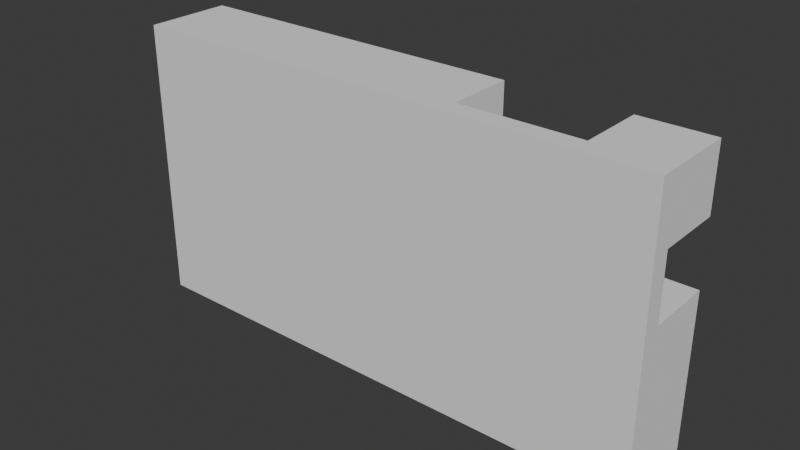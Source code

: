 # Source: test.blend  (saved by Blender 5.0.119; exported with 4.5.12 LTS)
import bpy
from mathutils import Matrix  # noqa: F401  (used for matrix-valued properties, if any)

bpy.ops.wm.read_factory_settings(use_empty=True)
scene = bpy.context.scene
scene.name = 'Scene'

# ---- collections
col_plasticity = bpy.data.collections.new('Plasticity'); scene.collection.children.link(col_plasticity)
col_untitled_plasticity = bpy.data.collections.new('Untitled.plasticity'); col_plasticity.children.link(col_untitled_plasticity)
col_inbox = bpy.data.collections.new('Inbox'); col_untitled_plasticity.children.link(col_inbox)

# ---- world
world_world = bpy.data.worlds.new('World'); scene.world = world_world
world_world.use_nodes = True; world_world.node_tree.nodes.clear()
_N = world_world.node_tree.nodes; _L = world_world.node_tree.links
n0 = _N.new('ShaderNodeOutputWorld'); n0.name = 'World Output'; n0.location = (200, 100)
n1 = _N.new('ShaderNodeBackground'); n1.name = 'Background'; n1.location = (-200, 100)
n1.inputs[0].default_value = (0.05088, 0.05088, 0.05088, 1.0)
_L.new(n1.outputs[0], n0.inputs[0])
n0.is_active_output = True
world_world.color = (0.05088, 0.05088, 0.05088)
world_world.sun_shadow_jitter_overblur = 0.0

# ---- meshes
me_extruded_001 = bpy.data.meshes.new('Extruded.001')
me_extruded_001.from_pydata([(-0.5, 0.5, -0.801), (-0.5, -0.5, -0.801), (-0.5, -0.2757, 1.0), (-0.5, -0.5, 2.485), (-0.5, -0.2757, 1.743), (-0.5, 0.5, 2.485), (-0.5, 0.5, 1.743), (-0.5, 0.5, 1.0), (5.693, -0.5, -0.801), (-0.5, -0.5, -0.801), (-0.5, 0.5, -0.801), (5.693, 0.5, -0.801), (-0.5, -0.5, -0.801), (5.693, -0.5, -0.801), (5.693, -0.5, 2.485), (-0.5, -0.5, 2.485), (5.693, 0.5, 2.485), (5.693, -0.5, 2.485), (5.693, -0.2757, 1.743), (5.693, -0.5, -0.801), (5.693, -0.2757, 1.0), (5.693, 0.5, -0.801), (5.693, 0.5, 1.0), (5.693, 0.5, 1.743), (3.476, -0.2757, 1.743), (4.867, -0.2757, 2.485), (4.867, -0.2757, 1.743), (-0.5, -0.2757, 1.0), (-0.5, -0.2757, 1.743), (4.345, -0.2757, 1.247), (5.693, -0.2757, 1.0), (4.345, -0.2757, 1.0), (3.944, -0.2757, 1.247), (3.476, -0.2757, 2.485), (3.944, -0.2757, 1.0), (5.693, -0.2757, 1.743), (5.693, 0.5, 1.0), (4.345, 0.5, 1.0), (4.345, -0.2757, 1.0), (5.693, -0.2757, 1.0), (-0.5, -0.2757, 1.0), (3.944, -0.2757, 1.0), (3.944, 0.5, 1.0), (-0.5, 0.5, 1.0), (4.345, 0.5, 1.247), (3.944, 0.5, 1.247), (3.944, -0.2757, 1.247), (4.345, -0.2757, 1.247), (3.944, -0.2757, 1.0), (3.944, -0.2757, 1.247), (3.944, 0.5, 1.247), (3.944, 0.5, 1.0), (4.345, 0.5, 1.247), (4.345, 0.5, 1.0), (3.944, 0.5, 1.0), (-0.5, 0.5, -0.801), (-0.5, 0.5, 1.0), (5.693, 0.5, -0.801), (3.944, 0.5, 1.247), (5.693, 0.5, 1.0), (4.345, 0.5, 1.247), (4.345, -0.2757, 1.247), (4.345, -0.2757, 1.0), (4.345, 0.5, 1.0), (-0.5, 0.5, 1.743), (-0.5, 0.5, 2.485), (3.476, 0.5, 2.485), (3.476, 0.5, 1.743), (5.693, 0.5, 1.743), (5.693, -0.2757, 1.743), (4.867, -0.2757, 1.743), (4.867, 0.5, 1.743), (3.476, 0.5, 1.743), (3.476, -0.2757, 1.743), (-0.5, -0.2757, 1.743), (-0.5, 0.5, 1.743), (3.476, 0.5, 1.743), (3.476, 0.5, 2.485), (3.476, -0.2757, 2.485), (3.476, -0.2757, 1.743), (4.867, 0.5, 1.743), (4.867, -0.2757, 1.743), (4.867, -0.2757, 2.485), (4.867, 0.5, 2.485), (5.693, 0.5, 1.743), (4.867, 0.5, 1.743), (4.867, 0.5, 2.485), (5.693, 0.5, 2.485), (5.693, -0.5, 2.485), (4.867, -0.2757, 2.485), (3.476, -0.2757, 2.485), (5.693, 0.5, 2.485), (4.867, 0.5, 2.485), (-0.5, 0.5, 2.485), (-0.5, -0.5, 2.485), (3.476, 0.5, 2.485)], [], [(0, 1, 2), (3, 4, 2), (2, 1, 3), (5, 6, 4), (4, 3, 5), (2, 7, 0), (8, 9, 10), (10, 11, 8), (12, 13, 14), (14, 15, 12), (16, 17, 18), (17, 19, 20), (20, 18, 17), (21, 22, 20), (20, 19, 21), (18, 23, 16), (24, 25, 26), (27, 28, 24), (26, 29, 24), (30, 31, 29), (24, 32, 27), (29, 32, 24), (29, 26, 30), (24, 33, 25), (32, 34, 27), (26, 35, 30), (36, 37, 38), (38, 39, 36), (40, 41, 42), (42, 43, 40), (44, 45, 46), (46, 47, 44), (48, 49, 50), (50, 51, 48), (52, 53, 54), (55, 56, 54), (57, 55, 53), (54, 53, 55), (54, 58, 52), (53, 59, 57), (60, 61, 62), (62, 63, 60), (64, 65, 66), (66, 67, 64), (68, 69, 70), (70, 71, 68), (72, 73, 74), (74, 75, 72), (76, 77, 78), (78, 79, 76), (80, 81, 82), (82, 83, 80), (84, 85, 86), (86, 87, 84), (88, 89, 90), (91, 92, 89), (93, 94, 90), (89, 88, 91), (90, 94, 88), (90, 95, 93)])
me_extruded_001.polygons.foreach_set('use_smooth', [True] * 60)
me_extruded_001.update()
me_extruded_001.normals_split_custom_set([tuple(v) for v in zip(*[iter([-1.0, 0.0, 0.0, -1.0, -2.551e-08, 0.0, -1.0, -1.968e-07, 0.0, -1.0, -3.086e-08, 0.0, -1.0, 0.0, 0.0, -1.0, -1.968e-07, 0.0, -1.0, -1.968e-07, 0.0, -1.0, -2.551e-08, 0.0, -1.0, -3.086e-08, 0.0, -1.0, 0.0, 0.0, -1.0, 0.0, 0.0, -1.0, 0.0, 0.0, -1.0, 0.0, 0.0, -1.0, -3.086e-08, 0.0, -1.0, 0.0, 0.0, -1.0, -1.968e-07, 0.0, -1.0, 0.0, 0.0, -1.0, 0.0, 0.0, 0.0, 0.0, -1.0, 0.0, 0.0, -1.0, 0.0, 0.0, -1.0, 0.0, 0.0, -1.0, 0.0, 0.0, -1.0, 0.0, 0.0, -1.0, 0.0, -1.0, 0.0, 0.0, -1.0, 0.0, 0.0, -1.0, 0.0, 0.0, -1.0, 0.0, 0.0, -1.0, 0.0, 0.0, -1.0, 0.0, 1.0, 0.0, 0.0, 1.0, 0.0, 0.0, 1.0, 0.0, 0.0, 1.0, 0.0, 0.0, 1.0, 0.0, 0.0, 1.0, 0.0, 0.0, 1.0, 0.0, 0.0, 1.0, 0.0, 0.0, 1.0, 0.0, 0.0, 1.0, 0.0, 0.0, 1.0, 0.0, 0.0, 1.0, 0.0, 0.0, 1.0, 0.0, 0.0, 1.0, 0.0, 0.0, 1.0, 0.0, 0.0, 1.0, 0.0, 0.0, 1.0, 0.0, 0.0, 1.0, 0.0, 0.0, 0.0, 1.0, 0.0, 0.0, 1.0, 0.0, 0.0, 1.0, 1.308e-08, 0.0, 1.0, 0.0, 0.0, 1.0, 0.0, 0.0, 1.0, 0.0, 0.0, 1.0, 1.308e-08, 0.0, 1.0, 7.456e-09, 0.0, 1.0, 0.0, 0.0, 1.0, 1.311e-08, 0.0, 1.0, 0.0, 0.0, 1.0, 7.456e-09, 0.0, 1.0, 0.0, 0.0, 1.0, 0.0, 0.0, 1.0, 0.0, 0.0, 1.0, 7.456e-09, 0.0, 1.0, 0.0, 0.0, 1.0, 0.0, 0.0, 1.0, 7.456e-09, 0.0, 1.0, 1.308e-08, 0.0, 1.0, 1.311e-08, 0.0, 1.0, 0.0, 0.0, 1.0, 0.0, 0.0, 1.0, 0.0, 0.0, 1.0, 0.0, 0.0, 1.0, 0.0, 0.0, 1.0, 0.0, 0.0, 1.0, 1.308e-08, 0.0, 1.0, 0.0, 0.0, 1.0, 1.311e-08, 0.0, 0.0, 1.0, 0.0, 0.0, 1.0, 0.0, 0.0, 1.0, 0.0, 0.0, 1.0, 0.0, 0.0, 1.0, 0.0, 0.0, 1.0, 0.0, 0.0, 1.0, 0.0, 0.0, 1.0, 0.0, 0.0, 1.0, 0.0, 0.0, 1.0, 0.0, 0.0, 1.0, 0.0, 0.0, 1.0, 0.0, 0.0, 1.0, 0.0, 0.0, 1.0, 0.0, 0.0, 1.0, 0.0, 0.0, 1.0, 0.0, 0.0, 1.0, 0.0, 0.0, 1.0, -1.0, 0.0, 0.0, -1.0, 0.0, 0.0, -1.0, 0.0, 0.0, -1.0, 0.0, 0.0, -1.0, 0.0, 0.0, -1.0, 0.0, 0.0, 0.0, 1.0, 0.0, 0.0, 1.0, 4.994e-08, 0.0, 1.0, 3.868e-07, 0.0, 1.0, 1.225e-08, 0.0, 1.0, 0.0, 0.0, 1.0, 3.868e-07, 0.0, 1.0, 0.0, 0.0, 1.0, 1.225e-08, 0.0, 1.0, 4.994e-08, 0.0, 1.0, 3.868e-07, 0.0, 1.0, 4.994e-08, 0.0, 1.0, 1.225e-08, 0.0, 1.0, 3.868e-07, 0.0, 1.0, 0.0, 0.0, 1.0, 0.0, 0.0, 1.0, 4.994e-08, 0.0, 1.0, 0.0, 0.0, 1.0, 0.0, 1.0, 0.0, 0.0, 1.0, 0.0, 0.0, 1.0, 0.0, 0.0, 1.0, 0.0, 0.0, 1.0, 0.0, 0.0, 1.0, 0.0, 0.0, 0.0, 1.0, 0.0, 0.0, 1.0, 0.0, 0.0, 1.0, 0.0, 0.0, 1.0, 0.0, 0.0, 1.0, 0.0, 0.0, 1.0, 0.0, 0.0, 0.0, -1.0, 0.0, 0.0, -1.0, 0.0, 0.0, -1.0, 0.0, 0.0, -1.0, 0.0, 0.0, -1.0, 0.0, 0.0, -1.0, 0.0, 0.0, -1.0, 0.0, 0.0, -1.0, 0.0, 0.0, -1.0, 0.0, 0.0, -1.0, 0.0, 0.0, -1.0, 0.0, 0.0, -1.0, 1.0, 0.0, 0.0, 1.0, 0.0, 0.0, 1.0, 0.0, 0.0, 1.0, 0.0, 0.0, 1.0, 0.0, 0.0, 1.0, 0.0, 0.0, -1.0, 0.0, 0.0, -1.0, 0.0, 0.0, -1.0, 0.0, 0.0, -1.0, 0.0, 0.0, -1.0, 0.0, 0.0, -1.0, 0.0, 0.0, 0.0, 1.0, 0.0, 0.0, 1.0, 0.0, 0.0, 1.0, 0.0, 0.0, 1.0, 0.0, 0.0, 1.0, 0.0, 0.0, 1.0, 0.0, 0.0, 0.0, 1.0, 0.0, 0.0, 1.0, -1.585e-09, 0.0, 1.0, 0.0, 0.0, 1.0, 0.0, 0.0, 1.0, 0.0, 0.0, 1.0, -2.631e-08, 0.0, 1.0, -2.891e-08, 0.0, 1.0, -1.585e-09, 0.0, 1.0, 0.0, 0.0, 1.0, 0.0, 0.0, 1.0, 0.0, 0.0, 1.0, -1.585e-09, 0.0, 1.0, -2.891e-08, 0.0, 1.0, 0.0, 0.0, 1.0, -1.585e-09, 0.0, 1.0, 0.0, 0.0, 1.0, -2.631e-08, 0.0, 1.0])] * 3)])

# ---- objects
ob_extruded_001 = bpy.data.objects.new('Extruded.001', me_extruded_001)

# ---- transforms, parenting, visibility, modifiers, constraints
ob_extruded_001.location = (-5.106, 0.0, -0.9213)

# ---- collection membership
col_inbox.objects.link(ob_extruded_001)

# ---- scene / render settings (as saved in the file)
scene.frame_start = 1; scene.frame_end = 250; scene.frame_set(1)
scene.render.engine = 'BLENDER_EEVEE_NEXT'
scene.render.bake_bias = 0.0
scene.render.bake_samples = 0
scene.cycles.sampling_pattern = 'TABULATED_SOBOL'
scene.eevee.use_volume_custom_range = False
bpy.context.view_layer.update()

# ---- added for rendering (the .blend has no active camera and no usable light): camera, sun
cam_auto = bpy.data.cameras.new('AutoCamera')
cam_auto.lens = 50.0
cam_auto.sensor_width = 36.0
cam_auto.clip_end = 1000.0
ob_auto_camera = bpy.data.objects.new('AutoCamera', cam_auto)
scene.collection.objects.link(ob_auto_camera)
ob_auto_camera.location = (4.04365, -7.86305, 5.16284)
ob_auto_camera.rotation_euler = (1.09748, -7.21219e-08, 0.694738)
scene.camera = ob_auto_camera
light_auto_sun = bpy.data.lights.new('AutoSun', 'SUN')
light_auto_sun.energy = 3.0
light_auto_sun.angle = 0.0523599
ob_auto_sun = bpy.data.objects.new('AutoSun', light_auto_sun)
scene.collection.objects.link(ob_auto_sun)
ob_auto_sun.rotation_euler = (0.872665, 0.174533, 0.523599)
bpy.context.view_layer.update()
